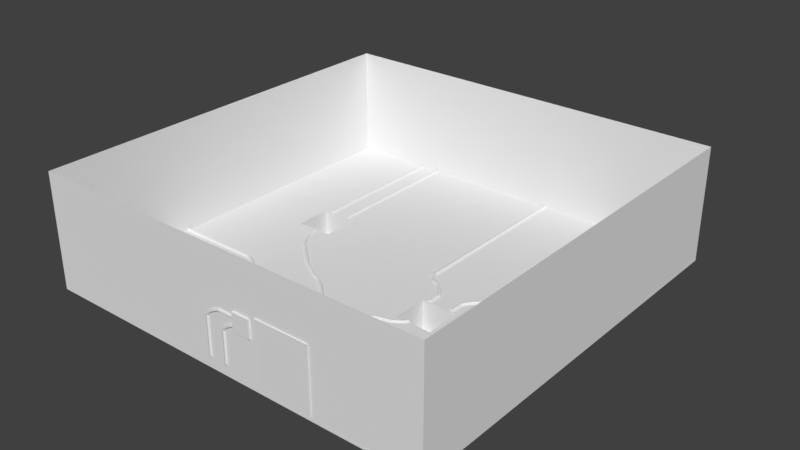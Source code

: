 # Source: Level1Rick.blend  (saved by Blender 2.79.0; exported with 4.5.12 LTS)
import bpy
from mathutils import Matrix  # noqa: F401  (used for matrix-valued properties, if any)

bpy.ops.wm.read_factory_settings(use_empty=True)
scene = bpy.context.scene
scene.name = 'Scene'

# ---- collections
col_collection_1 = bpy.data.collections.new('Collection 1'); scene.collection.children.link(col_collection_1)

# ---- materials (node trees are filled in below, after node groups)
mat_material_002 = bpy.data.materials.new('Material.002')
mat_material_002.alpha_threshold = 0.0
mat_material_002.use_transparent_shadow = False
mat_material_002.roughness = 0.5
mat_material_003 = bpy.data.materials.new('Material.003')
mat_material_003.alpha_threshold = 0.0
mat_material_003.use_transparent_shadow = False
mat_material_003.roughness = 0.5
mat_material = bpy.data.materials.new('Material')
mat_material.alpha_threshold = 0.0
mat_material.use_transparent_shadow = False
mat_material.roughness = 0.5
mat_material_001 = bpy.data.materials.new('Material.001')
mat_material_001.alpha_threshold = 0.0
mat_material_001.use_transparent_shadow = False
mat_material_001.roughness = 0.5

# ---- material node trees

# ---- world
world_world = bpy.data.worlds.new('World'); scene.world = world_world
world_world.color = (0.05088, 0.05088, 0.05088)
world_world.use_sun_shadow = False
world_world.sun_shadow_jitter_overblur = 0.0
world_world.cycles.sampling_method = 'MANUAL'

# ---- meshes
me_cube_006 = bpy.data.meshes.new('Cube.006')
me_cube_006.from_pydata([(-1.345, 0.1641, -3.135), (1.343, 0.1641, -3.135), (-1.345, 0.1641, -0.003751), (1.343, 0.1641, -0.003751), (1.343, 4.292e-05, -3.135), (-1.345, 4.292e-05, -3.135), (-1.345, 4.292e-05, -0.003751), (1.343, 4.292e-05, -0.003751)], [], [(0, 2, 3, 1), (5, 4, 7, 6), (1, 3, 7, 4), (0, 1, 4, 5), (3, 2, 6, 7), (2, 0, 5, 6)])
me_cube_006.use_remesh_preserve_volume = False
me_cube_006.use_remesh_preserve_attributes = False
me_cube_006.use_mirror_vertex_groups = False
me_cube_006.update()
me_icosphere_001 = bpy.data.meshes.new('Icosphere.001')
me_icosphere_001.from_pydata([(-0.1151, -0.05191, -0.2493), (-0.1151, 0.05034, -0.2493), (-0.01365, -0.05191, -0.169), (-0.01365, 0.05034, -0.169), (-0.0132, -0.05191, -0.03959), (-0.0132, 0.05034, -0.03959), (-0.1141, -0.05191, 0.04141), (-0.1141, 0.05034, 0.04141), (-0.2403, -0.05191, 0.01306), (-0.2403, 0.05034, 0.01306), (-0.1712, -0.05191, -0.2009), (-0.08646, -0.05191, -0.1826), (-0.2411, 0.05034, -0.22), (-0.2411, -0.05191, -0.22), (-0.2968, 0.05034, -0.1033), (-0.2968, -0.05191, -0.1033), (-0.08453, -0.05191, -0.02654), (-0.1687, -0.05191, -0.006215), (-0.04791, -0.05191, -0.105), (-0.2371, -0.05191, -0.05938), (-0.2382, -0.05191, -0.146), (-0.08646, -0.117, -0.1826), (-0.04791, -0.117, -0.105), (-0.08453, -0.117, -0.02654), (-0.1687, -0.117, -0.006215), (-0.2371, -0.117, -0.05938), (-0.2382, -0.117, -0.146), (-0.1712, -0.117, -0.2009), (-0.1041, -0.16, -0.16), (-0.07662, -0.16, -0.1047), (-0.1027, -0.16, -0.04876), (-0.1627, -0.16, -0.03429), (-0.2114, -0.16, -0.07216), (-0.2122, -0.16, -0.1339), (-0.1644, -0.16, -0.1729), (-0.1205, -0.1689, -0.1388), (-0.1034, -0.1689, -0.1044), (-0.1197, -0.1689, -0.06952), (-0.1571, -0.1689, -0.06051), (-0.1874, -0.1689, -0.0841), (-0.1879, -0.1689, -0.1225), (-0.1581, -0.1689, -0.1469)], [], [(10, 11, 21, 27), (12, 13, 15, 14), (8, 15, 20, 19), (0, 2, 18, 11), (16, 17, 24, 23), (4, 6, 17, 16), (1, 0, 13, 12), (3, 2, 0, 1), (17, 19, 25, 24), (6, 8, 19, 17), (21, 22, 29, 28), (15, 13, 10, 20), (5, 4, 2, 3), (20, 10, 27, 26), (7, 6, 4, 5), (13, 0, 11, 10), (11, 18, 22, 21), (9, 8, 6, 7), (2, 4, 16, 18), (19, 20, 26, 25), (14, 15, 8, 9), (14, 9, 7, 5, 3, 1, 12), (18, 16, 23, 22), (34, 28, 35, 41), (25, 26, 33, 32), (24, 25, 32, 31), (23, 24, 31, 30), (27, 21, 28, 34), (26, 27, 34, 33), (22, 23, 30, 29), (39, 40, 41, 35, 36, 37, 38), (33, 34, 41, 40), (29, 30, 37, 36), (28, 29, 36, 35), (32, 33, 40, 39), (31, 32, 39, 38), (30, 31, 38, 37)])
me_icosphere_001.polygons.foreach_set('material_index', [0, 1, 1, 1, 0, 1, 1, 1, 0, 1, 0, 1, 1, 0, 1, 1, 0, 1, 1, 0, 1, 1, 0, 0, 0, 0, 0, 0, 0, 0, 0, 0, 0, 0, 0, 0, 0])
me_icosphere_001.materials.append(mat_material_002)
me_icosphere_001.materials.append(mat_material_003)
me_icosphere_001.use_remesh_preserve_volume = False
me_icosphere_001.use_remesh_preserve_attributes = False
me_icosphere_001.use_mirror_vertex_groups = False
me_icosphere_001.update()
me_icosphere = bpy.data.meshes.new('Icosphere')
me_icosphere.from_pydata([(-0.2124, -0.05191, -0.2381), (-0.2124, 0.05034, -0.2381), (-0.08305, -0.05191, -0.2381), (-0.08305, 0.05034, -0.2381), (-0.002399, -0.05191, -0.137), (-0.002399, 0.05034, -0.137), (-0.03118, -0.05191, -0.01087), (-0.03118, 0.05034, -0.01087), (-0.1477, -0.05191, 0.04526), (-0.1477, 0.05034, 0.04526), (-0.2263, -0.05191, -0.1654), (-0.1486, -0.05191, -0.2036), (-0.2931, 0.05034, -0.137), (-0.2931, -0.05191, -0.137), (-0.2643, 0.05034, -0.01087), (-0.2643, -0.05191, -0.01087), (-0.05021, -0.05191, -0.08247), (-0.1036, -0.05191, -0.01426), (-0.07024, -0.05191, -0.1667), (-0.1902, -0.05191, -0.01348), (-0.2449, -0.05191, -0.08072), (-0.1486, -0.117, -0.2036), (-0.07024, -0.117, -0.1667), (-0.05021, -0.117, -0.08247), (-0.1036, -0.117, -0.01426), (-0.1902, -0.117, -0.01348), (-0.2449, -0.117, -0.08072), (-0.2263, -0.117, -0.1654), (-0.1484, -0.16, -0.1749), (-0.09253, -0.16, -0.1486), (-0.07826, -0.16, -0.08861), (-0.1163, -0.16, -0.04002), (-0.178, -0.16, -0.03946), (-0.2169, -0.16, -0.08737), (-0.2037, -0.16, -0.1476), (-0.1481, -0.1689, -0.1481), (-0.1134, -0.1689, -0.1317), (-0.1045, -0.1689, -0.09434), (-0.1282, -0.1689, -0.06408), (-0.1666, -0.1689, -0.06373), (-0.1908, -0.1689, -0.09357), (-0.1826, -0.1689, -0.1311)], [], [(10, 11, 21, 27), (12, 13, 15, 14), (8, 15, 20, 19), (0, 2, 18, 11), (16, 17, 24, 23), (4, 6, 17, 16), (1, 0, 13, 12), (3, 2, 0, 1), (17, 19, 25, 24), (6, 8, 19, 17), (21, 22, 29, 28), (15, 13, 10, 20), (5, 4, 2, 3), (20, 10, 27, 26), (7, 6, 4, 5), (13, 0, 11, 10), (11, 18, 22, 21), (9, 8, 6, 7), (2, 4, 16, 18), (19, 20, 26, 25), (14, 15, 8, 9), (14, 9, 7, 5, 3, 1, 12), (18, 16, 23, 22), (34, 28, 35, 41), (25, 26, 33, 32), (24, 25, 32, 31), (23, 24, 31, 30), (27, 21, 28, 34), (26, 27, 34, 33), (22, 23, 30, 29), (39, 40, 41, 35, 36, 37, 38), (33, 34, 41, 40), (29, 30, 37, 36), (28, 29, 36, 35), (32, 33, 40, 39), (31, 32, 39, 38), (30, 31, 38, 37)])
me_icosphere.polygons.foreach_set('material_index', [0, 1, 1, 1, 0, 1, 1, 1, 0, 1, 0, 1, 1, 0, 1, 1, 0, 1, 1, 0, 1, 1, 0, 0, 0, 0, 0, 0, 0, 0, 0, 0, 0, 0, 0, 0, 0])
me_icosphere.materials.append(mat_material)
me_icosphere.materials.append(mat_material_001)
me_icosphere.use_remesh_preserve_volume = False
me_icosphere.use_remesh_preserve_attributes = False
me_icosphere.use_mirror_vertex_groups = False
me_icosphere.update()
me_cube_005 = bpy.data.meshes.new('Cube.005')
me_cube_005.from_pydata([(-0.1259, -0.4367, -0.5526), (-0.1259, -0.4367, 0.3208), (-0.1259, 0.4367, -0.5526), (-0.1259, 0.4367, 0.3208), (0.7475, -0.4367, -0.5526), (0.7475, -0.4367, 0.3208), (0.7475, 0.4367, -0.5526), (0.7475, 0.4367, 0.3208)], [], [(0, 1, 3, 2), (2, 3, 7, 6), (6, 7, 5, 4), (4, 5, 1, 0), (2, 6, 4, 0), (7, 3, 1, 5)])
me_cube_005.use_remesh_preserve_volume = False
me_cube_005.use_remesh_preserve_attributes = False
me_cube_005.use_mirror_vertex_groups = False
me_cube_005.update()
me_cylinder_009 = bpy.data.meshes.new('Cylinder.009')
me_cylinder_009.from_pydata([(-0.1, -0.03258, -9.579e-09), (-0.1, 3.024, -2.15e-08), (-0.06235, -0.03258, -0.07818), (-0.06235, 3.024, -0.07818), (0.02225, -0.03258, -0.09749), (0.02225, 3.024, -0.09749), (0.0901, -0.03258, -0.04339), (0.0901, 3.024, -0.04339), (0.0901, -0.03258, 0.04339), (0.0901, 3.024, 0.04339), (0.02225, -0.03258, 0.09749), (0.02225, 3.024, 0.09749), (-0.06235, -0.03258, 0.07818), (-0.06235, 3.024, 0.07818), (-0.06235, 3.334, -0.03913), (-0.1, 3.29, 0.02529), (0.02225, 3.345, -0.05504), (0.0901, 3.314, -0.01046), (0.0901, 3.265, 0.06103), (0.02225, 3.234, 0.1056), (-0.06235, 3.245, 0.0897), (-0.06235, 3.533, 0.209), (-0.1, 3.466, 0.2482), (0.02225, 3.55, 0.1993), (0.0901, 3.503, 0.2264), (0.0901, 3.428, 0.27), (0.02225, 3.381, 0.2972), (-0.06235, 3.398, 0.2875), (-0.06235, 3.624, 0.4651), (-0.1, 3.546, 0.4651), (0.02225, 3.644, 0.4651), (0.0901, 3.589, 0.4651), (0.0901, 3.503, 0.4651), (0.02225, 3.449, 0.4651), (-0.06235, 3.468, 0.4651), (-0.06235, 3.624, 2.11), (-0.1, 3.546, 2.11), (0.02225, 3.644, 2.11), (0.0901, 3.589, 2.11), (0.0901, 3.503, 2.11), (0.02225, 3.449, 2.11), (-0.06235, 3.468, 2.11), (-0.05736, 3.624, 2.356), (-0.092, 3.546, 2.37), (0.02047, 3.644, 2.322), (0.08289, 3.589, 2.296), (0.08289, 3.503, 2.296), (0.02047, 3.449, 2.322), (-0.05736, 3.468, 2.356), (0.08136, 3.624, 2.535), (0.06004, 3.546, 2.566), (0.1293, 3.644, 2.465), (0.1677, 3.589, 2.409), (0.1677, 3.503, 2.409), (0.1293, 3.449, 2.465), (0.08136, 3.468, 2.535), (0.3392, 3.624, 2.71), (0.3255, 3.546, 2.745), (0.3701, 3.644, 2.631), (0.3949, 3.589, 2.568), (0.3949, 3.503, 2.568), (0.3701, 3.449, 2.631), (0.3392, 3.468, 2.71), (0.6866, 3.624, 2.841), (0.6866, 3.546, 2.879), (0.6866, 3.644, 2.758), (0.6866, 3.589, 2.69), (0.6866, 3.503, 2.69), (0.6866, 3.449, 2.758), (0.6866, 3.468, 2.841), (1.63, 3.624, 2.841), (1.63, 3.546, 2.879), (1.63, 3.644, 2.758), (1.63, 3.589, 2.69), (1.63, 3.503, 2.69), (1.63, 3.449, 2.758), (1.63, 3.468, 2.841)], [], [(0, 1, 3, 2), (2, 3, 5, 4), (4, 5, 7, 6), (6, 7, 9, 8), (8, 9, 11, 10), (9, 7, 17, 18), (10, 11, 13, 12), (12, 13, 1, 0), (0, 2, 4, 6, 8, 10, 12), (18, 17, 24, 25), (1, 13, 20, 15), (5, 3, 14, 16), (11, 9, 18, 19), (3, 1, 15, 14), (7, 5, 16, 17), (13, 11, 19, 20), (21, 22, 29, 28), (16, 14, 21, 23), (15, 20, 27, 22), (19, 18, 25, 26), (17, 16, 23, 24), (14, 15, 22, 21), (20, 19, 26, 27), (29, 34, 41, 36), (27, 26, 33, 34), (25, 24, 31, 32), (23, 21, 28, 30), (22, 27, 34, 29), (26, 25, 32, 33), (24, 23, 30, 31), (41, 40, 47, 48), (33, 32, 39, 40), (31, 30, 37, 38), (28, 29, 36, 35), (34, 33, 40, 41), (32, 31, 38, 39), (30, 28, 35, 37), (45, 44, 51, 52), (39, 38, 45, 46), (37, 35, 42, 44), (36, 41, 48, 43), (40, 39, 46, 47), (38, 37, 44, 45), (35, 36, 43, 42), (50, 55, 62, 57), (42, 43, 50, 49), (48, 47, 54, 55), (46, 45, 52, 53), (44, 42, 49, 51), (43, 48, 55, 50), (47, 46, 53, 54), (62, 61, 68, 69), (54, 53, 60, 61), (52, 51, 58, 59), (49, 50, 57, 56), (55, 54, 61, 62), (53, 52, 59, 60), (51, 49, 56, 58), (68, 67, 74, 75), (60, 59, 66, 67), (58, 56, 63, 65), (57, 62, 69, 64), (61, 60, 67, 68), (59, 58, 65, 66), (56, 57, 64, 63), (70, 71, 76, 75, 74, 73, 72), (66, 65, 72, 73), (63, 64, 71, 70), (69, 68, 75, 76), (67, 66, 73, 74), (65, 63, 70, 72), (64, 69, 76, 71)])
me_cylinder_009.use_remesh_preserve_volume = False
me_cylinder_009.use_remesh_preserve_attributes = False
me_cylinder_009.use_mirror_vertex_groups = False
me_cylinder_009.update()
me_cube_004 = bpy.data.meshes.new('Cube.004')
me_cube_004.from_pydata([(-10.0, -10.0, -0.1391), (-10.0, -10.0, 5.523), (-10.0, 10.0, -0.1391), (-10.0, 10.0, 5.523), (10.0, -10.0, -0.1391), (10.0, -10.0, 5.523), (10.0, 10.0, -0.1391), (10.0, 10.0, 5.523), (-0.6449, 10.0, -0.1391), (-3.333, 10.0, -0.1391), (-4.833, 10.0, 5.523), (-2.145, 10.0, 5.523), (-3.333, -10.0, -0.1391), (-0.6449, -10.0, -0.1391), (-0.6449, -10.0, 5.523), (-3.333, -10.0, 5.523), (-10.0, -10.0, 0.06139), (-10.0, 10.0, 0.06139), (10.0, 10.0, 0.06139), (10.0, -10.0, 0.06139), (-0.6449, -10.0, 0.06139), (-3.333, -10.0, 0.06139), (-4.833, 10.0, 0.06139), (-2.145, 10.0, 0.06139), (-10.0, -10.0, 3.193), (-0.6449, -10.0, 3.193), (-3.333, -10.0, 3.193), (-4.833, 10.0, 3.193), (-2.145, 10.0, 3.193), (-10.0, 10.0, 3.193), (10.0, 10.0, 3.193), (10.0, -10.0, 3.193)], [], [(24, 29, 3, 1), (28, 30, 7, 11), (30, 31, 5, 7), (26, 24, 1, 15), (31, 25, 14, 5), (25, 26, 15, 14), (29, 27, 10, 3), (27, 28, 11, 10), (9, 8, 23, 22), (2, 9, 22, 17), (13, 12, 21, 20), (4, 13, 20, 19), (12, 0, 16, 21), (6, 4, 19, 18), (8, 6, 18, 23), (0, 2, 17, 16), (17, 22, 27, 29), (20, 21, 26, 25), (19, 20, 25, 31), (21, 16, 24, 26), (18, 19, 31, 30), (23, 18, 30, 28), (16, 17, 29, 24)])
me_cube_004.use_remesh_preserve_volume = False
me_cube_004.use_remesh_preserve_attributes = False
me_cube_004.use_mirror_vertex_groups = False
me_cube_004.update()
me_cylinder_008 = bpy.data.meshes.new('Cylinder.008')
me_cylinder_008.from_pydata([(-0.1, -0.0301, -9.579e-09), (-0.1, 3.024, -2.15e-08), (-0.06235, -0.0301, -0.07818), (-0.06235, 3.024, -0.07818), (0.02225, -0.0301, -0.09749), (0.02225, 3.024, -0.09749), (0.0901, -0.0301, -0.04339), (0.0901, 3.024, -0.04339), (0.0901, -0.0301, 0.04339), (0.0901, 3.024, 0.04339), (0.02225, -0.0301, 0.09749), (0.02225, 3.024, 0.09749), (-0.06235, -0.0301, 0.07818), (-0.06235, 3.024, 0.07818), (-0.06235, 3.334, -0.03913), (-0.1, 3.29, 0.02529), (0.02225, 3.345, -0.05504), (0.0901, 3.314, -0.01046), (0.0901, 3.265, 0.06103), (0.02225, 3.234, 0.1056), (-0.06235, 3.245, 0.0897), (-0.06235, 3.533, 0.209), (-0.1, 3.466, 0.2482), (0.02225, 3.55, 0.1993), (0.0901, 3.503, 0.2264), (0.0901, 3.428, 0.27), (0.02225, 3.381, 0.2972), (-0.06235, 3.398, 0.2875), (-0.06235, 3.624, 0.4651), (-0.1, 3.546, 0.4651), (0.02225, 3.644, 0.4651), (0.0901, 3.589, 0.4651), (0.0901, 3.503, 0.4651), (0.02225, 3.449, 0.4651), (-0.06235, 3.468, 0.4651), (-0.06235, 3.624, 1.767), (-0.1, 3.546, 1.767), (0.02225, 3.644, 1.767), (0.0901, 3.589, 1.767), (0.0901, 3.503, 1.767), (0.02225, 3.449, 1.767), (-0.06235, 3.468, 1.767), (-0.05736, 3.624, 2.013), (-0.092, 3.546, 2.028), (0.02047, 3.644, 1.98), (0.08289, 3.589, 1.953), (0.08289, 3.503, 1.953), (0.02047, 3.449, 1.98), (-0.05736, 3.468, 2.013), (0.08136, 3.624, 2.193), (0.06004, 3.546, 2.224), (0.1293, 3.644, 2.123), (0.1677, 3.589, 2.067), (0.1677, 3.503, 2.067), (0.1293, 3.449, 2.123), (0.08136, 3.468, 2.193), (0.3392, 3.624, 2.368), (0.3255, 3.546, 2.403), (0.3701, 3.644, 2.289), (0.3949, 3.589, 2.226), (0.3949, 3.503, 2.226), (0.3701, 3.449, 2.289), (0.3392, 3.468, 2.368), (0.6866, 3.624, 2.499), (0.6866, 3.546, 2.536), (0.6866, 3.644, 2.415), (0.6866, 3.589, 2.348), (0.6866, 3.503, 2.348), (0.6866, 3.449, 2.415), (0.6866, 3.468, 2.499)], [], [(0, 1, 3, 2), (2, 3, 5, 4), (4, 5, 7, 6), (6, 7, 9, 8), (8, 9, 11, 10), (9, 7, 17, 18), (10, 11, 13, 12), (12, 13, 1, 0), (0, 2, 4, 6, 8, 10, 12), (18, 17, 24, 25), (1, 13, 20, 15), (5, 3, 14, 16), (11, 9, 18, 19), (3, 1, 15, 14), (7, 5, 16, 17), (13, 11, 19, 20), (21, 22, 29, 28), (16, 14, 21, 23), (15, 20, 27, 22), (19, 18, 25, 26), (17, 16, 23, 24), (14, 15, 22, 21), (20, 19, 26, 27), (29, 34, 41, 36), (27, 26, 33, 34), (25, 24, 31, 32), (23, 21, 28, 30), (22, 27, 34, 29), (26, 25, 32, 33), (24, 23, 30, 31), (41, 40, 47, 48), (33, 32, 39, 40), (31, 30, 37, 38), (28, 29, 36, 35), (34, 33, 40, 41), (32, 31, 38, 39), (30, 28, 35, 37), (45, 44, 51, 52), (39, 38, 45, 46), (37, 35, 42, 44), (36, 41, 48, 43), (40, 39, 46, 47), (38, 37, 44, 45), (35, 36, 43, 42), (50, 55, 62, 57), (42, 43, 50, 49), (48, 47, 54, 55), (46, 45, 52, 53), (44, 42, 49, 51), (43, 48, 55, 50), (47, 46, 53, 54), (62, 61, 68, 69), (54, 53, 60, 61), (52, 51, 58, 59), (49, 50, 57, 56), (55, 54, 61, 62), (53, 52, 59, 60), (51, 49, 56, 58), (63, 64, 69, 68, 67, 66, 65), (60, 59, 66, 67), (58, 56, 63, 65), (57, 62, 69, 64), (61, 60, 67, 68), (59, 58, 65, 66), (56, 57, 64, 63)])
me_cylinder_008.use_remesh_preserve_volume = False
me_cylinder_008.use_remesh_preserve_attributes = False
me_cylinder_008.use_mirror_vertex_groups = False
me_cylinder_008.update()
me_cylinder_006 = bpy.data.meshes.new('Cylinder.006')
me_cylinder_006.from_pydata([(-0.1, -3.656, -9.579e-09), (-0.1, 3.656, -2.15e-08), (-0.06235, -3.656, -0.07818), (-0.06235, 3.656, -0.07818), (0.02225, -3.656, -0.09749), (0.02225, 3.656, -0.09749), (0.0901, -3.656, -0.04339), (0.0901, 3.656, -0.04339), (0.0901, -3.656, 0.04339), (0.0901, 3.656, 0.04339), (0.02225, -3.656, 0.09749), (0.02225, 3.656, 0.09749), (-0.06235, -3.656, 0.07818), (-0.06235, 3.656, 0.07818)], [], [(0, 1, 3, 2), (2, 3, 5, 4), (4, 5, 7, 6), (6, 7, 9, 8), (8, 9, 11, 10), (3, 1, 13, 11, 9, 7, 5), (10, 11, 13, 12), (12, 13, 1, 0), (0, 2, 4, 6, 8, 10, 12)])
me_cylinder_006.use_remesh_preserve_volume = False
me_cylinder_006.use_remesh_preserve_attributes = False
me_cylinder_006.use_mirror_vertex_groups = False
me_cylinder_006.update()
me_cylinder_005 = bpy.data.meshes.new('Cylinder.005')
me_cylinder_005.from_pydata([(-1.717, -1.194, -1.037e-07), (-1.372, -0.5475, -1.156e-07), (-1.665, -1.193, -0.07818), (-1.326, -0.5588, -0.07818), (-1.549, -1.191, -0.09749), (-1.222, -0.584, -0.09749), (-1.455, -1.19, -0.04339), (-1.137, -0.6042, -0.04339), (-1.455, -1.19, 0.04339), (-1.137, -0.6042, 0.04339), (-1.549, -1.191, 0.09749), (-1.222, -0.584, 0.09749), (-1.665, -1.193, 0.07818), (-1.326, -0.5588, 0.07818), (-0.7207, -0.1445, -0.07818), (-0.7465, -0.1179, -1.096e-07), (-0.6606, -0.2041, -0.09749), (-0.6113, -0.2519, -0.04339), (-0.6113, -0.2519, 0.04339), (-0.6606, -0.2041, 0.09749), (-0.7207, -0.1445, 0.07818), (0.16, 0.247, -0.07818), (0.1711, 0.2871, 1.405e-07), (0.1384, 0.1576, -0.09749), (0.1237, 0.08672, -0.04339), (0.1237, 0.08672, 0.04339), (0.1384, 0.1576, 0.09749), (0.16, 0.247, 0.07818), (0.7464, 0.3983, -0.07818), (0.7242, 0.4253, 1.73e-08), (0.7983, 0.3378, -0.09749), (0.8412, 0.2895, -0.04339), (0.8412, 0.2895, 0.04339), (0.7983, 0.3378, 0.09749), (0.7464, 0.3983, 0.07818), (1.136, 0.6273, -0.07818), (1.098, 0.6417, 1.597e-08), (1.225, 0.5963, -0.09749), (1.289, 0.5689, -0.04339), (1.289, 0.5689, 0.04339), (1.225, 0.5963, 0.09749), (1.136, 0.6273, 0.07818), (1.297, 0.8189, -0.07818), (1.25, 0.8191, 1.439e-08), (1.402, 0.8185, -0.09749), (1.486, 0.8181, -0.04339), (1.486, 0.8181, 0.04339), (1.402, 0.8185, 0.09749), (1.297, 0.8189, 0.07818)], [], [(0, 1, 3, 2), (2, 3, 5, 4), (4, 5, 7, 6), (6, 7, 9, 8), (8, 9, 11, 10), (13, 11, 19, 20), (10, 11, 13, 12), (12, 13, 1, 0), (0, 2, 4, 6, 8, 10, 12), (20, 19, 26, 27), (9, 7, 17, 18), (1, 13, 20, 15), (5, 3, 14, 16), (11, 9, 18, 19), (3, 1, 15, 14), (7, 5, 16, 17), (26, 25, 32, 33), (18, 17, 24, 25), (16, 14, 21, 23), (15, 20, 27, 22), (19, 18, 25, 26), (17, 16, 23, 24), (14, 15, 22, 21), (30, 28, 35, 37), (24, 23, 30, 31), (21, 22, 29, 28), (27, 26, 33, 34), (25, 24, 31, 32), (23, 21, 28, 30), (22, 27, 34, 29), (41, 40, 47, 48), (29, 34, 41, 36), (33, 32, 39, 40), (31, 30, 37, 38), (28, 29, 36, 35), (34, 33, 40, 41), (32, 31, 38, 39), (42, 43, 48, 47, 46, 45, 44), (39, 38, 45, 46), (37, 35, 42, 44), (36, 41, 48, 43), (40, 39, 46, 47), (38, 37, 44, 45), (35, 36, 43, 42)])
me_cylinder_005.use_remesh_preserve_volume = False
me_cylinder_005.use_remesh_preserve_attributes = False
me_cylinder_005.use_mirror_vertex_groups = False
me_cylinder_005.update()
me_cylinder_003 = bpy.data.meshes.new('Cylinder.003')
me_cylinder_003.from_pydata([(2.379, -2.527, -4.558e-07), (2.304, -1.856, -4.435e-07), (2.34, -2.526, 0.07818), (2.262, -1.866, 0.07818), (2.252, -2.525, 0.09749), (2.168, -1.888, 0.09749), (2.18, -2.523, 0.04339), (2.093, -1.906, 0.04339), (2.18, -2.523, -0.04339), (2.093, -1.906, -0.04339), (2.252, -2.525, -0.09749), (2.168, -1.888, -0.09749), (2.34, -2.526, -0.07818), (2.262, -1.866, -0.07818), (1.904, -1.39, 0.07818), (1.933, -1.363, -4.277e-07), (1.839, -1.451, 0.09749), (1.788, -1.5, 0.04339), (1.788, -1.5, -0.04339), (1.839, -1.451, -0.09749), (1.904, -1.39, -0.07818), (1.395, -0.9102, 0.07818), (1.4, -0.8659, -6.43e-07), (1.384, -1.009, 0.09749), (1.373, -1.086, 0.04339), (1.373, -1.086, -0.04339), (1.384, -1.009, -0.09749), (1.395, -0.9102, -0.07818), (1.074, -0.6605, 0.07818), (1.095, -0.6234, -4.935e-07), (1.023, -0.7413, 0.09749), (0.9812, -0.8019, 0.04339), (0.9812, -0.8019, -0.04339), (1.023, -0.7413, -0.09749), (1.074, -0.6605, -0.07818), (0.7685, -0.4536, 0.07818), (0.7839, -0.4214, -4.747e-07), (0.7241, -0.5217, 0.09749), (0.6939, -0.5748, 0.04339), (0.6939, -0.5748, -0.04339), (0.7241, -0.5217, -0.09749), (0.7685, -0.4536, -0.07818), (0.4661, -0.3378, 0.07818), (0.4945, -0.3135, -4.661e-07), (0.4018, -0.3927, 0.09749), (0.3508, -0.4361, 0.04339), (0.3508, -0.4361, -0.04339), (0.4018, -0.3927, -0.09749), (0.4661, -0.3378, -0.07818), (-0.6828, 0.3514, 0.07818), (-0.651, 0.3715, 2.492e-07), (-0.7544, 0.3063, 0.09749), (-0.8117, 0.2702, 0.04339), (-0.8117, 0.2702, -0.04339), (-0.7544, 0.3063, -0.09749), (-0.6828, 0.3514, -0.07818), (-1.359, 0.9437, 0.07818), (-1.327, 0.9626, 8.452e-07), (-1.432, 0.9013, 0.09749), (-1.49, 0.8672, 0.04339), (-1.49, 0.8672, -0.04339), (-1.432, 0.9013, -0.09749), (-1.359, 0.9437, -0.07818), (-2.206, 1.698, 0.07818), (-2.168, 1.7, 8.452e-07), (-2.291, 1.695, 0.09749), (-2.358, 1.693, 0.04339), (-2.358, 1.693, -0.04339), (-2.291, 1.695, -0.09749), (-2.206, 1.698, -0.07818), (-2.604, 2.395, 0.07818), (-2.566, 2.396, 8.452e-07), (-2.688, 2.392, 0.09749), (-2.756, 2.389, 0.04339), (-2.756, 2.389, -0.04339), (-2.688, 2.392, -0.09749), (-2.604, 2.395, -0.07818), (-2.757, 3.108, 0.07818), (-2.719, 3.109, 8.452e-07), (-2.841, 3.105, 0.09749), (-2.909, 3.102, 0.04339), (-2.909, 3.102, -0.04339), (-2.841, 3.105, -0.09749), (-2.757, 3.108, -0.07818)], [], [(0, 1, 3, 2), (2, 3, 5, 4), (4, 5, 7, 6), (6, 7, 9, 8), (8, 9, 11, 10), (13, 11, 19, 20), (10, 11, 13, 12), (12, 13, 1, 0), (0, 2, 4, 6, 8, 10, 12), (20, 19, 26, 27), (9, 7, 17, 18), (1, 13, 20, 15), (5, 3, 14, 16), (11, 9, 18, 19), (3, 1, 15, 14), (7, 5, 16, 17), (26, 25, 32, 33), (18, 17, 24, 25), (16, 14, 21, 23), (15, 20, 27, 22), (19, 18, 25, 26), (17, 16, 23, 24), (14, 15, 22, 21), (30, 28, 35, 37), (24, 23, 30, 31), (21, 22, 29, 28), (27, 26, 33, 34), (25, 24, 31, 32), (23, 21, 28, 30), (22, 27, 34, 29), (41, 40, 47, 48), (29, 34, 41, 36), (33, 32, 39, 40), (31, 30, 37, 38), (28, 29, 36, 35), (34, 33, 40, 41), (32, 31, 38, 39), (43, 48, 55, 50), (39, 38, 45, 46), (37, 35, 42, 44), (36, 41, 48, 43), (40, 39, 46, 47), (38, 37, 44, 45), (35, 36, 43, 42), (53, 52, 59, 60), (47, 46, 53, 54), (45, 44, 51, 52), (42, 43, 50, 49), (48, 47, 54, 55), (46, 45, 52, 53), (44, 42, 49, 51), (56, 57, 64, 63), (51, 49, 56, 58), (50, 55, 62, 57), (54, 53, 60, 61), (52, 51, 58, 59), (49, 50, 57, 56), (55, 54, 61, 62), (64, 69, 76, 71), (62, 61, 68, 69), (60, 59, 66, 67), (58, 56, 63, 65), (57, 62, 69, 64), (61, 60, 67, 68), (59, 58, 65, 66), (76, 75, 82, 83), (68, 67, 74, 75), (66, 65, 72, 73), (63, 64, 71, 70), (69, 68, 75, 76), (67, 66, 73, 74), (65, 63, 70, 72), (77, 78, 83, 82, 81, 80, 79), (74, 73, 80, 81), (72, 70, 77, 79), (71, 76, 83, 78), (75, 74, 81, 82), (73, 72, 79, 80), (70, 71, 78, 77)])
me_cylinder_003.use_remesh_preserve_volume = False
me_cylinder_003.use_remesh_preserve_attributes = False
me_cylinder_003.use_mirror_vertex_groups = False
me_cylinder_003.update()
me_cylinder_002 = bpy.data.meshes.new('Cylinder.002')
me_cylinder_002.from_pydata([(0.6854, -1.13, 4.834e-08), (0.6802, -0.5088, 6.071e-08), (0.6478, -1.13, 0.07818), (0.6445, -0.5207, 0.07818), (0.5632, -1.13, 0.09749), (0.5643, -0.5476, 0.09749), (0.4953, -1.13, 0.04339), (0.5, -0.5691, 0.04339), (0.4953, -1.13, -0.04339), (0.5, -0.5691, -0.04339), (0.5632, -1.13, -0.09749), (0.5643, -0.5476, -0.09749), (0.6478, -1.13, -0.07818), (0.6445, -0.5207, -0.07818), (0.4046, -0.1329, 0.07818), (0.4314, -0.1065, 7.65e-08), (0.3444, -0.1924, 0.09749), (0.2962, -0.2401, 0.04339), (0.2962, -0.2401, -0.04339), (0.3444, -0.1924, -0.09749), (0.4046, -0.1329, -0.07818), (0.02438, 0.2301, 0.07818), (0.03286, 0.2692, -1.388e-07), (0.004356, 0.143, 0.09749), (-0.01263, 0.07389, 0.04339), (-0.01263, 0.07389, -0.04339), (0.004356, 0.143, -0.09749), (0.02438, 0.2301, -0.07818), (-0.2932, 0.3697, 0.07818), (-0.2679, 0.3965, 1.068e-08), (-0.3504, 0.3097, 0.09749), (-0.3966, 0.2619, 0.04339), (-0.3966, 0.2619, -0.04339), (-0.3504, 0.3097, -0.09749), (-0.2932, 0.3697, -0.07818), (-0.5009, 0.5936, 0.07818), (-0.4676, 0.6079, 2.946e-08), (-0.5774, 0.5627, 0.09749), (-0.6357, 0.5357, 0.04339), (-0.6357, 0.5357, -0.04339), (-0.5774, 0.5627, -0.09749), (-0.5009, 0.5936, -0.07818), (-0.5861, 0.7849, 0.07818), (-0.5484, 0.7849, 3.811e-08), (-0.6706, 0.7849, 0.09749), (-0.7384, 0.7849, 0.04339), (-0.7384, 0.7849, -0.04339), (-0.6706, 0.7849, -0.09749), (-0.5861, 0.7849, -0.07818)], [], [(0, 1, 3, 2), (2, 3, 5, 4), (4, 5, 7, 6), (6, 7, 9, 8), (8, 9, 11, 10), (13, 11, 19, 20), (10, 11, 13, 12), (12, 13, 1, 0), (0, 2, 4, 6, 8, 10, 12), (20, 19, 26, 27), (9, 7, 17, 18), (1, 13, 20, 15), (5, 3, 14, 16), (11, 9, 18, 19), (3, 1, 15, 14), (7, 5, 16, 17), (26, 25, 32, 33), (18, 17, 24, 25), (16, 14, 21, 23), (15, 20, 27, 22), (19, 18, 25, 26), (17, 16, 23, 24), (14, 15, 22, 21), (30, 28, 35, 37), (24, 23, 30, 31), (21, 22, 29, 28), (27, 26, 33, 34), (25, 24, 31, 32), (23, 21, 28, 30), (22, 27, 34, 29), (41, 40, 47, 48), (29, 34, 41, 36), (33, 32, 39, 40), (31, 30, 37, 38), (28, 29, 36, 35), (34, 33, 40, 41), (32, 31, 38, 39), (42, 43, 48, 47, 46, 45, 44), (39, 38, 45, 46), (37, 35, 42, 44), (36, 41, 48, 43), (40, 39, 46, 47), (38, 37, 44, 45), (35, 36, 43, 42)])
me_cylinder_002.use_remesh_preserve_volume = False
me_cylinder_002.use_remesh_preserve_attributes = False
me_cylinder_002.use_mirror_vertex_groups = False
me_cylinder_002.update()
me_cylinder_001 = bpy.data.meshes.new('Cylinder.001')
me_cylinder_001.from_pydata([(-0.6854, -1.13, -1.037e-07), (-0.6802, -0.5088, -1.156e-07), (-0.6478, -1.13, -0.07818), (-0.6445, -0.5207, -0.07818), (-0.5632, -1.13, -0.09749), (-0.5643, -0.5476, -0.09749), (-0.4953, -1.13, -0.04339), (-0.5, -0.5691, -0.04339), (-0.4953, -1.13, 0.04339), (-0.5, -0.5691, 0.04339), (-0.5632, -1.13, 0.09749), (-0.5643, -0.5476, 0.09749), (-0.6478, -1.13, 0.07818), (-0.6445, -0.5207, 0.07818), (-0.4046, -0.1329, -0.07818), (-0.4314, -0.1065, -1.096e-07), (-0.3444, -0.1924, -0.09749), (-0.2962, -0.2401, -0.04339), (-0.2962, -0.2401, 0.04339), (-0.3444, -0.1924, 0.09749), (-0.4046, -0.1329, 0.07818), (-0.02438, 0.2301, -0.07818), (-0.03286, 0.2692, 1.405e-07), (-0.004354, 0.143, -0.09749), (0.01263, 0.07389, -0.04339), (0.01263, 0.07389, 0.04339), (-0.004354, 0.143, 0.09749), (-0.02438, 0.2301, 0.07818), (0.2932, 0.3697, -0.07818), (0.2679, 0.3965, 1.73e-08), (0.3504, 0.3097, -0.09749), (0.3966, 0.2619, -0.04339), (0.3966, 0.2619, 0.04339), (0.3504, 0.3097, 0.09749), (0.2932, 0.3697, 0.07818), (0.5009, 0.5936, -0.07818), (0.4676, 0.6079, 1.597e-08), (0.5774, 0.5627, -0.09749), (0.6357, 0.5357, -0.04339), (0.6357, 0.5357, 0.04339), (0.5774, 0.5627, 0.09749), (0.5009, 0.5936, 0.07818), (0.5861, 0.7849, -0.07818), (0.5484, 0.7849, 1.439e-08), (0.6706, 0.7849, -0.09749), (0.7384, 0.7849, -0.04339), (0.7384, 0.7849, 0.04339), (0.6706, 0.7849, 0.09749), (0.5861, 0.7849, 0.07818)], [], [(0, 1, 3, 2), (2, 3, 5, 4), (4, 5, 7, 6), (6, 7, 9, 8), (8, 9, 11, 10), (13, 11, 19, 20), (10, 11, 13, 12), (12, 13, 1, 0), (0, 2, 4, 6, 8, 10, 12), (20, 19, 26, 27), (9, 7, 17, 18), (1, 13, 20, 15), (5, 3, 14, 16), (11, 9, 18, 19), (3, 1, 15, 14), (7, 5, 16, 17), (26, 25, 32, 33), (18, 17, 24, 25), (16, 14, 21, 23), (15, 20, 27, 22), (19, 18, 25, 26), (17, 16, 23, 24), (14, 15, 22, 21), (30, 28, 35, 37), (24, 23, 30, 31), (21, 22, 29, 28), (27, 26, 33, 34), (25, 24, 31, 32), (23, 21, 28, 30), (22, 27, 34, 29), (41, 40, 47, 48), (29, 34, 41, 36), (33, 32, 39, 40), (31, 30, 37, 38), (28, 29, 36, 35), (34, 33, 40, 41), (32, 31, 38, 39), (42, 43, 48, 47, 46, 45, 44), (39, 38, 45, 46), (37, 35, 42, 44), (36, 41, 48, 43), (40, 39, 46, 47), (38, 37, 44, 45), (35, 36, 43, 42)])
me_cylinder_001.use_remesh_preserve_volume = False
me_cylinder_001.use_remesh_preserve_attributes = False
me_cylinder_001.use_mirror_vertex_groups = False
me_cylinder_001.update()
me_cylinder = bpy.data.meshes.new('Cylinder')
me_cylinder.from_pydata([(-0.1, -3.656, -9.579e-09), (-0.1, 3.656, -2.15e-08), (-0.06235, -3.656, -0.07818), (-0.06235, 3.656, -0.07818), (0.02225, -3.656, -0.09749), (0.02225, 3.656, -0.09749), (0.0901, -3.656, -0.04339), (0.0901, 3.656, -0.04339), (0.0901, -3.656, 0.04339), (0.0901, 3.656, 0.04339), (0.02225, -3.656, 0.09749), (0.02225, 3.656, 0.09749), (-0.06235, -3.656, 0.07818), (-0.06235, 3.656, 0.07818)], [], [(0, 1, 3, 2), (2, 3, 5, 4), (4, 5, 7, 6), (6, 7, 9, 8), (8, 9, 11, 10), (3, 1, 13, 11, 9, 7, 5), (10, 11, 13, 12), (12, 13, 1, 0), (0, 2, 4, 6, 8, 10, 12)])
me_cylinder.use_remesh_preserve_volume = False
me_cylinder.use_remesh_preserve_attributes = False
me_cylinder.use_mirror_vertex_groups = False
me_cylinder.update()
me_plane = bpy.data.meshes.new('Plane')
me_plane.from_pydata([(-10.0, -10.0, 0.0), (10.0, -10.0, 0.0), (-10.0, 10.0, 0.0), (10.0, 10.0, 0.0), (-10.0, 8.182, 0.0), (-10.0, 6.364, 0.0), (-10.0, 4.545, 0.0), (-10.0, 2.727, 0.0), (-10.0, 0.9091, 0.0), (-10.0, -0.9091, 0.0), (-10.0, -2.727, 0.0), (-10.0, -4.545, 0.0), (-10.0, -6.364, 0.0), (-10.0, -8.182, 0.0), (-8.182, -10.0, 0.0), (-6.364, -10.0, 0.0), (-4.545, -10.0, 0.0), (-2.727, -10.0, 0.0), (-0.9091, -10.0, 0.0), (0.9091, -10.0, 0.0), (2.727, -10.0, 0.0), (4.545, -10.0, 0.0), (6.364, -10.0, 0.0), (8.182, -10.0, 0.0), (10.0, -8.182, 0.0), (10.0, -6.364, 0.0), (10.0, -4.545, 0.0), (10.0, -2.727, 0.0), (10.0, -0.9091, 0.0), (10.0, 0.9091, 0.0), (10.0, 2.727, 0.0), (10.0, 4.545, 0.0), (10.0, 6.364, 0.0), (10.0, 8.182, 0.0), (8.182, 10.0, 0.0), (6.364, 10.0, 0.0), (4.545, 10.0, 0.0), (2.727, 10.0, 0.0), (0.9091, 10.0, 0.0), (-0.9091, 10.0, 0.0), (-2.727, 10.0, 0.0), (-4.545, 10.0, 0.0), (-6.364, 10.0, 0.0), (-8.182, 10.0, 0.0), (-8.182, -8.182, 0.0), (-8.182, -6.364, 0.0), (-8.182, -4.545, 0.0), (-8.182, -2.727, 0.0), (-8.182, -0.9091, 0.0), (-8.182, 0.9091, 0.0), (-8.182, 2.727, 0.0), (-8.182, 4.545, 0.0), (-8.182, 6.364, 0.0), (-8.182, 8.182, 0.0), (-6.364, -8.182, 0.0), (-6.364, -6.364, 0.0), (-6.364, -4.545, 0.0), (-6.364, -2.727, 0.0), (-6.364, -0.9091, 0.0), (-6.364, 0.9091, 0.0), (-6.364, 2.727, 0.0), (-6.364, 4.545, 0.0), (-6.364, 6.364, 0.0), (-6.364, 8.182, 0.0), (-4.545, -8.182, 0.0), (-4.545, -6.364, 0.0), (-4.545, -4.545, 0.0), (-4.545, -2.727, 0.0), (-4.545, -0.9091, 0.0), (-4.545, 0.9091, 0.0), (-4.545, 2.727, 0.0), (-4.545, 4.545, 0.0), (-4.545, 6.364, 0.0), (-4.545, 8.182, 0.0), (-2.727, -8.182, 0.0), (-2.727, -6.364, 0.0), (-2.727, -4.545, 0.0), (-2.727, -2.727, 0.0), (-2.727, -0.9091, 0.0), (-2.727, 0.9091, 0.0), (-2.727, 2.727, 0.0), (-2.727, 4.545, 0.0), (-2.727, 6.364, 0.0), (-2.727, 8.182, 0.0), (-0.9091, -8.182, 0.0), (-0.9091, -6.364, 0.0), (-0.9091, -4.545, 0.0), (-0.9091, -2.727, 0.0), (-0.9091, -0.9091, 0.0), (-0.9091, 0.9091, 0.0), (-0.9091, 2.727, 0.0), (-0.9091, 4.545, 0.0), (-0.9091, 6.364, 0.0), (-0.9091, 8.182, 0.0), (0.9091, -8.182, 0.0), (0.9091, -6.364, 0.0), (0.9091, -4.545, 0.0), (0.9091, -2.727, 0.0), (0.9091, -0.9091, 0.0), (0.9091, 0.9091, 0.0), (0.9091, 2.727, 0.0), (0.9091, 4.545, 0.0), (0.9091, 6.364, 0.0), (0.9091, 8.182, 0.0), (2.727, -8.182, 0.0), (2.727, -6.364, 0.0), (2.727, -4.545, 0.0), (2.727, -2.727, 0.0), (2.727, -0.9091, 0.0), (2.727, 0.9091, 0.0), (2.727, 2.727, 0.0), (2.727, 4.545, 0.0), (2.727, 6.364, 0.0), (2.727, 8.182, 0.0), (4.545, -8.182, 0.0), (4.545, -6.364, 0.0), (4.545, -4.545, 0.0), (4.545, -2.727, 0.0), (4.545, -0.9091, 0.0), (4.545, 0.9091, 0.0), (4.545, 2.727, 0.0), (4.545, 4.545, 0.0), (4.545, 6.364, 0.0), (4.545, 8.182, 0.0), (6.364, -8.182, 0.0), (6.364, -6.364, 0.0), (6.364, -4.545, 0.0), (6.364, -2.727, 0.0), (6.364, -0.9091, 0.0), (6.364, 0.9091, 0.0), (6.364, 2.727, 0.0), (6.364, 4.545, 0.0), (6.364, 6.364, 0.0), (6.364, 8.182, 0.0), (8.182, -8.182, 0.0), (8.182, -6.364, 0.0), (8.182, -4.545, 0.0), (8.182, -2.727, 0.0), (8.182, -0.9091, 0.0), (8.182, 0.9091, 0.0), (8.182, 2.727, 0.0), (8.182, 4.545, 0.0), (8.182, 6.364, 0.0), (8.182, 8.182, 0.0), (-6.364, 0.9091, -1.0), (-6.364, 2.727, -1.0), (-4.545, 0.9091, -1.0), (-4.545, 2.727, -1.0), (-0.9091, -6.364, -1.0), (-0.9091, -4.545, -1.0), (0.9091, -6.364, -1.0), (0.9091, -4.545, -1.0), (0.9091, 0.9091, 0.0), (0.9091, 2.727, 0.0), (2.727, -2.727, -1.0), (2.727, -0.9091, -1.0), (2.727, 0.9091, 0.0), (2.727, 2.727, 0.0), (4.545, -2.727, -1.0), (4.545, -0.9091, -1.0), (4.545, 0.9091, 0.0), (4.545, 2.727, 0.0), (6.364, 0.9091, 0.0), (6.364, 2.727, 0.0), (-8.182, -6.364, -1.0), (-8.182, -4.545, -1.0), (-6.364, -8.182, -1.0), (-6.364, -6.364, -1.0), (-6.364, -4.545, -1.0), (-4.545, -8.182, -1.0), (-4.545, -6.364, -1.0), (-6.364, 0.9091, -1.5), (-6.364, 2.727, -1.5), (-4.545, 0.9091, -1.5), (-4.545, 2.727, -1.5), (-0.9091, -6.364, -1.5), (-0.9091, -4.545, -1.5), (0.9091, -6.364, -1.5), (0.9091, -4.545, -1.5), (2.727, -2.727, -1.5), (2.727, -0.9091, -1.5), (4.545, -2.727, -1.5), (4.545, -0.9091, -1.5), (-8.182, -6.364, -1.5), (-8.182, -4.545, -1.5), (-6.364, -8.182, -1.5), (-6.364, -6.364, -1.5), (-6.364, -4.545, -1.5), (-4.545, -8.182, -1.5), (-4.545, -6.364, -1.5)], [], [(143, 33, 3, 34), (4, 53, 43, 2), (53, 63, 42, 43), (63, 73, 41, 42), (73, 83, 40, 41), (83, 93, 39, 40), (93, 103, 38, 39), (103, 113, 37, 38), (113, 123, 36, 37), (123, 133, 35, 36), (133, 143, 34, 35), (0, 14, 44, 13), (13, 44, 45, 12), (12, 45, 46, 11), (11, 46, 47, 10), (10, 47, 48, 9), (9, 48, 49, 8), (8, 49, 50, 7), (7, 50, 51, 6), (6, 51, 52, 5), (5, 52, 53, 4), (14, 15, 54, 44), (44, 54, 55, 45), (55, 56, 168, 167), (46, 56, 57, 47), (47, 57, 58, 48), (48, 58, 59, 49), (49, 59, 60, 50), (50, 60, 61, 51), (51, 61, 62, 52), (52, 62, 63, 53), (15, 16, 64, 54), (46, 45, 164, 165), (55, 65, 66, 56), (56, 66, 67, 57), (57, 67, 68, 58), (58, 68, 69, 59), (100, 99, 152, 153), (60, 70, 71, 61), (61, 71, 72, 62), (62, 72, 73, 63), (16, 17, 74, 64), (64, 74, 75, 65), (65, 75, 76, 66), (66, 76, 77, 67), (67, 77, 78, 68), (68, 78, 79, 69), (69, 79, 80, 70), (70, 80, 81, 71), (71, 81, 82, 72), (72, 82, 83, 73), (17, 18, 84, 74), (74, 84, 85, 75), (75, 85, 86, 76), (76, 86, 87, 77), (77, 87, 88, 78), (78, 88, 89, 79), (79, 89, 90, 80), (80, 90, 91, 81), (81, 91, 92, 82), (82, 92, 93, 83), (18, 19, 94, 84), (84, 94, 95, 85), (120, 119, 160, 161), (86, 96, 97, 87), (87, 97, 98, 88), (88, 98, 99, 89), (89, 99, 100, 90), (90, 100, 101, 91), (91, 101, 102, 92), (92, 102, 103, 93), (19, 20, 104, 94), (94, 104, 105, 95), (95, 105, 106, 96), (96, 106, 107, 97), (97, 107, 108, 98), (98, 108, 109, 99), (86, 85, 148, 149), (100, 110, 111, 101), (101, 111, 112, 102), (102, 112, 113, 103), (20, 21, 114, 104), (104, 114, 115, 105), (105, 115, 116, 106), (106, 116, 117, 107), (119, 129, 162, 160), (108, 118, 119, 109), (109, 119, 120, 110), (110, 120, 121, 111), (111, 121, 122, 112), (112, 122, 123, 113), (21, 22, 124, 114), (114, 124, 125, 115), (115, 125, 126, 116), (116, 126, 127, 117), (117, 127, 128, 118), (118, 128, 129, 119), (59, 69, 146, 144), (120, 130, 131, 121), (121, 131, 132, 122), (122, 132, 133, 123), (22, 23, 134, 124), (124, 134, 135, 125), (125, 135, 136, 126), (126, 136, 137, 127), (127, 137, 138, 128), (128, 138, 139, 129), (129, 139, 140, 130), (130, 140, 141, 131), (131, 141, 142, 132), (132, 142, 143, 133), (23, 1, 24, 134), (134, 24, 25, 135), (135, 25, 26, 136), (136, 26, 27, 137), (137, 27, 28, 138), (138, 28, 29, 139), (139, 29, 30, 140), (140, 30, 31, 141), (141, 31, 32, 142), (142, 32, 33, 143), (145, 144, 171, 172), (158, 159, 182, 181), (152, 156, 157, 153), (164, 167, 186, 183), (160, 162, 163, 161), (70, 60, 145, 147), (60, 59, 144, 145), (130, 120, 161, 163), (108, 107, 154, 155), (99, 109, 156, 152), (107, 117, 158, 154), (85, 95, 150, 148), (110, 100, 153, 157), (95, 96, 151, 150), (129, 130, 163, 162), (118, 108, 155, 159), (109, 110, 157, 156), (96, 86, 149, 151), (69, 70, 147, 146), (117, 118, 159, 158), (169, 170, 189, 188), (151, 149, 176, 178), (56, 46, 165, 168), (65, 55, 167, 170), (55, 54, 166, 167), (64, 65, 170, 169), (45, 55, 167, 164), (54, 64, 169, 166), (171, 173, 174, 172), (175, 177, 178, 176), (179, 181, 182, 180), (183, 186, 187, 184), (185, 188, 189, 186), (168, 165, 184, 187), (146, 147, 174, 173), (154, 158, 181, 179), (166, 169, 188, 185), (149, 148, 175, 176), (159, 155, 180, 182), (170, 167, 186, 189), (144, 146, 173, 171), (150, 151, 178, 177), (165, 164, 183, 184), (147, 145, 172, 174), (167, 166, 185, 186), (148, 150, 177, 175), (167, 168, 187, 186), (155, 154, 179, 180)])
me_plane.use_remesh_preserve_volume = False
me_plane.use_remesh_preserve_attributes = False
me_plane.use_mirror_vertex_groups = False
me_plane.update()
me_cylinder_004 = bpy.data.meshes.new('Cylinder.004')
me_cylinder_004.from_pydata([(-0.1, -3.656, -9.579e-09), (-0.1, 3.656, -2.15e-08), (-0.06235, -3.656, -0.07818), (-0.06235, 3.656, -0.07818), (0.02225, -3.656, -0.09749), (0.02225, 3.656, -0.09749), (0.0901, -3.656, -0.04339), (0.0901, 3.656, -0.04339), (0.0901, -3.656, 0.04339), (0.0901, 3.656, 0.04339), (0.02225, -3.656, 0.09749), (0.02225, 3.656, 0.09749), (-0.06235, -3.656, 0.07818), (-0.06235, 3.656, 0.07818)], [], [(0, 1, 3, 2), (2, 3, 5, 4), (4, 5, 7, 6), (6, 7, 9, 8), (8, 9, 11, 10), (3, 1, 13, 11, 9, 7, 5), (10, 11, 13, 12), (12, 13, 1, 0), (0, 2, 4, 6, 8, 10, 12)])
me_cylinder_004.use_remesh_preserve_volume = False
me_cylinder_004.use_remesh_preserve_attributes = False
me_cylinder_004.use_mirror_vertex_groups = False
me_cylinder_004.update()
me_cylinder_007 = bpy.data.meshes.new('Cylinder.007')
me_cylinder_007.from_pydata([(-0.1, -3.656, -9.579e-09), (-0.1, 3.656, -2.15e-08), (-0.06235, -3.656, -0.07818), (-0.06235, 3.656, -0.07818), (0.02225, -3.656, -0.09749), (0.02225, 3.656, -0.09749), (0.0901, -3.656, -0.04339), (0.0901, 3.656, -0.04339), (0.0901, -3.656, 0.04339), (0.0901, 3.656, 0.04339), (0.02225, -3.656, 0.09749), (0.02225, 3.656, 0.09749), (-0.06235, -3.656, 0.07818), (-0.06235, 3.656, 0.07818)], [], [(0, 1, 3, 2), (2, 3, 5, 4), (4, 5, 7, 6), (6, 7, 9, 8), (8, 9, 11, 10), (3, 1, 13, 11, 9, 7, 5), (10, 11, 13, 12), (12, 13, 1, 0), (0, 2, 4, 6, 8, 10, 12)])
me_cylinder_007.use_remesh_preserve_volume = False
me_cylinder_007.use_remesh_preserve_attributes = False
me_cylinder_007.use_mirror_vertex_groups = False
me_cylinder_007.update()
me_cylinder_010 = bpy.data.meshes.new('Cylinder.010')
me_cylinder_010.from_pydata([(-0.1, -3.656, -9.579e-09), (-0.1, 3.656, -2.15e-08), (-0.06235, -3.656, -0.07818), (-0.06235, 3.656, -0.07818), (0.02225, -3.656, -0.09749), (0.02225, 3.656, -0.09749), (0.0901, -3.656, -0.04339), (0.0901, 3.656, -0.04339), (0.0901, -3.656, 0.04339), (0.0901, 3.656, 0.04339), (0.02225, -3.656, 0.09749), (0.02225, 3.656, 0.09749), (-0.06235, -3.656, 0.07818), (-0.06235, 3.656, 0.07818)], [], [(0, 1, 3, 2), (2, 3, 5, 4), (4, 5, 7, 6), (6, 7, 9, 8), (8, 9, 11, 10), (3, 1, 13, 11, 9, 7, 5), (10, 11, 13, 12), (12, 13, 1, 0), (0, 2, 4, 6, 8, 10, 12)])
me_cylinder_010.use_remesh_preserve_volume = False
me_cylinder_010.use_remesh_preserve_attributes = False
me_cylinder_010.use_mirror_vertex_groups = False
me_cylinder_010.update()
me_cylinder_011 = bpy.data.meshes.new('Cylinder.011')
me_cylinder_011.from_pydata([(-0.1, -3.656, -9.579e-09), (-0.1, 3.656, -2.15e-08), (-0.06235, -3.656, -0.07818), (-0.06235, 3.656, -0.07818), (0.02225, -3.656, -0.09749), (0.02225, 3.656, -0.09749), (0.0901, -3.656, -0.04339), (0.0901, 3.656, -0.04339), (0.0901, -3.656, 0.04339), (0.0901, 3.656, 0.04339), (0.02225, -3.656, 0.09749), (0.02225, 3.656, 0.09749), (-0.06235, -3.656, 0.07818), (-0.06235, 3.656, 0.07818), (-0.4481, -4.381, -1.557e-07), (-0.07337, -3.476, -3.879e-07), (-0.4155, -4.407, -0.07818), (-0.04076, -3.502, -0.07818), (-0.3423, -4.466, -0.09749), (0.03251, -3.561, -0.09749), (-0.2835, -4.513, -0.04339), (0.09126, -3.609, -0.04339), (-0.2835, -4.513, 0.04339), (0.09126, -3.609, 0.04339), (-0.3423, -4.466, 0.09749), (0.03251, -3.561, 0.09749), (-0.4155, -4.407, 0.07818), (-0.04076, -3.502, 0.07818), (-0.6753, -4.78, -1.126e-06), (-4.078, -4.812, 1.101e-06), (-0.6751, -4.832, 0.07818), (-4.077, -4.864, 0.07818), (-0.6745, -4.95, 0.09749), (-4.077, -4.982, 0.09749), (-0.6741, -5.045, 0.04339), (-4.076, -5.076, 0.04339), (-0.6741, -5.045, -0.04339), (-4.076, -5.076, -0.04339), (-0.6745, -4.95, -0.09749), (-4.077, -4.982, -0.09749), (-0.6751, -4.832, -0.07818), (-4.077, -4.864, -0.07818), (-0.3407, -4.291, -9.418e-07), (-0.759, -4.818, -7.128e-07), (-0.3283, -4.337, 0.07818), (-0.7466, -4.863, 0.07818), (-0.3003, -4.439, 0.09749), (-0.7186, -4.965, 0.09749), (-0.278, -4.52, 0.04339), (-0.6963, -5.046, 0.04339), (-0.278, -4.52, -0.04339), (-0.6963, -5.046, -0.04339), (-0.3003, -4.439, -0.09749), (-0.7186, -4.965, -0.09749), (-0.3283, -4.337, -0.07818), (-0.7466, -4.863, -0.07818)], [], [(0, 1, 3, 2), (2, 3, 5, 4), (4, 5, 7, 6), (6, 7, 9, 8), (8, 9, 11, 10), (3, 1, 13, 11, 9, 7, 5), (10, 11, 13, 12), (12, 13, 1, 0), (0, 2, 4, 6, 8, 10, 12), (14, 15, 17, 16), (16, 17, 19, 18), (18, 19, 21, 20), (20, 21, 23, 22), (22, 23, 25, 24), (17, 15, 27, 25, 23, 21, 19), (24, 25, 27, 26), (26, 27, 15, 14), (14, 16, 18, 20, 22, 24, 26), (28, 29, 31, 30), (30, 31, 33, 32), (32, 33, 35, 34), (34, 35, 37, 36), (36, 37, 39, 38), (31, 29, 41, 39, 37, 35, 33), (38, 39, 41, 40), (40, 41, 29, 28), (28, 30, 32, 34, 36, 38, 40), (42, 43, 45, 44), (44, 45, 47, 46), (46, 47, 49, 48), (48, 49, 51, 50), (50, 51, 53, 52), (45, 43, 55, 53, 51, 49, 47), (52, 53, 55, 54), (54, 55, 43, 42), (42, 44, 46, 48, 50, 52, 54)])
me_cylinder_011.use_remesh_preserve_volume = False
me_cylinder_011.use_remesh_preserve_attributes = False
me_cylinder_011.use_mirror_vertex_groups = False
me_cylinder_011.update()
me_cylinder_014 = bpy.data.meshes.new('Cylinder.014')
me_cylinder_014.from_pydata([(-0.1, -3.656, -9.579e-09), (-0.1, 3.656, -2.15e-08), (-0.06235, -3.656, -0.07818), (-0.06235, 3.656, -0.07818), (0.02225, -3.656, -0.09749), (0.02225, 3.656, -0.09749), (0.0901, -3.656, -0.04339), (0.0901, 3.656, -0.04339), (0.0901, -3.656, 0.04339), (0.0901, 3.656, 0.04339), (0.02225, -3.656, 0.09749), (0.02225, 3.656, 0.09749), (-0.06235, -3.656, 0.07818), (-0.06235, 3.656, 0.07818), (-0.2639, -8.045, 3.382e-08), (-0.8881, -8.045, -1.269e-07), (-0.2639, -7.502, -0.07818), (-0.8881, -7.502, -0.07818), (-0.2639, -6.282, -0.09749), (-0.8881, -6.282, -0.09749), (-0.2639, -5.304, -0.04339), (-0.8881, -5.304, -0.04339), (-0.2639, -5.304, 0.04339), (-0.8881, -5.304, 0.04339), (-0.2639, -6.282, 0.09749), (-0.8881, -6.282, 0.09749), (-0.2639, -7.502, 0.07818), (-0.8881, -7.502, 0.07818), (0.1012, -3.195, 4.887e-08), (-0.2575, -8.366, -2.492e-07), (0.07453, -2.811, -0.07818), (-0.2841, -7.982, -0.07818), (0.01471, -1.949, -0.09749), (-0.3439, -7.119, -0.09749), (-0.03326, -1.257, -0.04339), (-0.3919, -6.428, -0.04339), (-0.03326, -1.257, 0.04339), (-0.3919, -6.428, 0.04339), (0.01471, -1.949, 0.09749), (-0.3439, -7.119, 0.09749), (0.07453, -2.811, 0.07818), (-0.2841, -7.982, 0.07818)], [], [(0, 1, 3, 2), (2, 3, 5, 4), (4, 5, 7, 6), (6, 7, 9, 8), (8, 9, 11, 10), (3, 1, 13, 11, 9, 7, 5), (10, 11, 13, 12), (12, 13, 1, 0), (0, 2, 4, 6, 8, 10, 12), (14, 15, 17, 16), (16, 17, 19, 18), (18, 19, 21, 20), (20, 21, 23, 22), (22, 23, 25, 24), (17, 15, 27, 25, 23, 21, 19), (24, 25, 27, 26), (26, 27, 15, 14), (14, 16, 18, 20, 22, 24, 26), (28, 29, 31, 30), (30, 31, 33, 32), (32, 33, 35, 34), (34, 35, 37, 36), (36, 37, 39, 38), (31, 29, 41, 39, 37, 35, 33), (38, 39, 41, 40), (40, 41, 29, 28), (28, 30, 32, 34, 36, 38, 40)])
me_cylinder_014.use_remesh_preserve_volume = False
me_cylinder_014.use_remesh_preserve_attributes = False
me_cylinder_014.use_mirror_vertex_groups = False
me_cylinder_014.update()
me_cylinder_017 = bpy.data.meshes.new('Cylinder.017')
me_cylinder_017.from_pydata([(-0.1, -3.656, -9.579e-09), (-0.1, 3.656, -2.15e-08), (-0.06235, -3.656, -0.07818), (-0.06235, 3.656, -0.07818), (0.02225, -3.656, -0.09749), (0.02225, 3.656, -0.09749), (0.0901, -3.656, -0.04339), (0.0901, 3.656, -0.04339), (0.0901, -3.656, 0.04339), (0.0901, 3.656, 0.04339), (0.02225, -3.656, 0.09749), (0.02225, 3.656, 0.09749), (-0.06235, -3.656, 0.07818), (-0.06235, 3.656, 0.07818), (-0.2639, -8.045, 3.382e-08), (-0.8881, -8.045, -1.269e-07), (-0.2639, -7.502, -0.07818), (-0.8881, -7.502, -0.07818), (-0.2639, -6.282, -0.09749), (-0.8881, -6.282, -0.09749), (-0.2639, -5.304, -0.04339), (-0.8881, -5.304, -0.04339), (-0.2639, -5.304, 0.04339), (-0.8881, -5.304, 0.04339), (-0.2639, -6.282, 0.09749), (-0.8881, -6.282, 0.09749), (-0.2639, -7.502, 0.07818), (-0.8881, -7.502, 0.07818), (0.1012, -3.195, 4.887e-08), (-0.2575, -8.366, -2.492e-07), (0.07453, -2.811, -0.07818), (-0.2841, -7.982, -0.07818), (0.01471, -1.949, -0.09749), (-0.3439, -7.119, -0.09749), (-0.03326, -1.257, -0.04339), (-0.3919, -6.428, -0.04339), (-0.03326, -1.257, 0.04339), (-0.3919, -6.428, 0.04339), (0.01471, -1.949, 0.09749), (-0.3439, -7.119, 0.09749), (0.07453, -2.811, 0.07818), (-0.2841, -7.982, 0.07818)], [], [(0, 1, 3, 2), (2, 3, 5, 4), (4, 5, 7, 6), (6, 7, 9, 8), (8, 9, 11, 10), (3, 1, 13, 11, 9, 7, 5), (10, 11, 13, 12), (12, 13, 1, 0), (0, 2, 4, 6, 8, 10, 12), (14, 15, 17, 16), (16, 17, 19, 18), (18, 19, 21, 20), (20, 21, 23, 22), (22, 23, 25, 24), (17, 15, 27, 25, 23, 21, 19), (24, 25, 27, 26), (26, 27, 15, 14), (14, 16, 18, 20, 22, 24, 26), (28, 29, 31, 30), (30, 31, 33, 32), (32, 33, 35, 34), (34, 35, 37, 36), (36, 37, 39, 38), (31, 29, 41, 39, 37, 35, 33), (38, 39, 41, 40), (40, 41, 29, 28), (28, 30, 32, 34, 36, 38, 40)])
me_cylinder_017.use_remesh_preserve_volume = False
me_cylinder_017.use_remesh_preserve_attributes = False
me_cylinder_017.use_mirror_vertex_groups = False
me_cylinder_017.update()
me_cylinder_018 = bpy.data.meshes.new('Cylinder.018')
me_cylinder_018.from_pydata([(-0.1, -3.656, -9.579e-09), (-0.1, 3.656, -2.15e-08), (-0.06235, -3.656, -0.07818), (-0.06235, 3.656, -0.07818), (0.02225, -3.656, -0.09749), (0.02225, 3.656, -0.09749), (0.0901, -3.656, -0.04339), (0.0901, 3.656, -0.04339), (0.0901, -3.656, 0.04339), (0.0901, 3.656, 0.04339), (0.02225, -3.656, 0.09749), (0.02225, 3.656, 0.09749), (-0.06235, -3.656, 0.07818), (-0.06235, 3.656, 0.07818)], [], [(0, 1, 3, 2), (2, 3, 5, 4), (4, 5, 7, 6), (6, 7, 9, 8), (8, 9, 11, 10), (3, 1, 13, 11, 9, 7, 5), (10, 11, 13, 12), (12, 13, 1, 0), (0, 2, 4, 6, 8, 10, 12)])
me_cylinder_018.use_remesh_preserve_volume = False
me_cylinder_018.use_remesh_preserve_attributes = False
me_cylinder_018.use_mirror_vertex_groups = False
me_cylinder_018.update()

# ---- objects
ob_door = bpy.data.objects.new('Door', me_cube_006)
ob_icosphere_001 = bpy.data.objects.new('Icosphere.001', me_icosphere_001)
ob_icosphere = bpy.data.objects.new('Icosphere', me_icosphere)
ob_doorcontroller = bpy.data.objects.new('DoorController', me_cube_005)
ob_cable_007 = bpy.data.objects.new('Cable.007', me_cylinder_009)
ob_walls = bpy.data.objects.new('Walls', me_cube_004)
ob_cable = bpy.data.objects.new('Cable', me_cylinder_008)
ob_cable_006 = bpy.data.objects.new('Cable.006', me_cylinder_006)
ob_cable_003 = bpy.data.objects.new('Cable.003', me_cylinder_005)
ob_cable_001 = bpy.data.objects.new('Cable.001', me_cylinder_003)
ob_cable_005 = bpy.data.objects.new('Cable.005', me_cylinder_002)
ob_cable_002 = bpy.data.objects.new('Cable.002', me_cylinder_001)
ob_cable_004 = bpy.data.objects.new('Cable.004', me_cylinder)
ob_floor = bpy.data.objects.new('Floor', me_plane)
ob_cable_008 = bpy.data.objects.new('Cable.008', me_cylinder_004)
ob_cable_009 = bpy.data.objects.new('Cable.009', me_cylinder_007)
ob_cable_010 = bpy.data.objects.new('Cable.010', me_cylinder_010)
ob_cable_011 = bpy.data.objects.new('Cable.011', me_cylinder_011)
ob_cable_012 = bpy.data.objects.new('Cable.012', me_cylinder_014)
ob_cable_013 = bpy.data.objects.new('Cable.013', me_cylinder_017)
ob_cable_014 = bpy.data.objects.new('Cable.014', me_cylinder_018)

# ---- transforms, parenting, visibility, modifiers, constraints
ob_door.location = (3.488, -9.89, 3.197)
ob_door.rotation_euler = (0.0, -0.0, 3.142)
ob_door.lineart.crease_threshold = 0.0
ob_icosphere_001.location = (1.483, -9.19, 2.565)
ob_icosphere_001.rotation_euler = (0.0, -0.0, 3.142)
ob_icosphere_001.lineart.crease_threshold = 0.0
ob_icosphere.location = (1.483, -9.19, 2.871)
ob_icosphere.rotation_euler = (0.0, -0.0, 3.142)
ob_icosphere.lineart.crease_threshold = 0.0
ob_doorcontroller.location = (1.715, -9.646, 2.713)
ob_doorcontroller.rotation_euler = (0.0, -0.0, 3.142)
ob_doorcontroller.lineart.crease_threshold = 0.0
ob_cable_007.location = (-0.5105, -6.423, 0.0)
ob_cable_007.rotation_euler = (0.0, -0.0, 3.142)
ob_cable_007.scale = (-1.0, 1.0, 1.0)
ob_cable_007.lineart.crease_threshold = 0.0
ob_walls.location = (0.0, 0.0, 0.0)
ob_walls.rotation_euler = (0.0, -0.0, 3.142)
ob_walls.lineart.crease_threshold = 0.0
ob_cable.location = (0.3703, -6.423, 0.0)
ob_cable.rotation_euler = (0.0, -0.0, 3.142)
ob_cable.scale = (-1.0, 1.0, 1.0)
ob_cable.lineart.crease_threshold = 0.0
ob_cable_006.location = (1.79, 6.36, 2.874e-08)
ob_cable_006.scale = (1.0, 1.479, 1.0)
ob_cable_006.lineart.crease_threshold = 0.0
ob_cable_003.location = (2.07, -3.432, 1.229e-07)
ob_cable_003.scale = (0.9218, 0.9218, 0.9218)
ob_cable_003.lineart.crease_threshold = 0.0
ob_cable_001.location = (-2.639, -2.058, 6.225e-07)
ob_cable_001.scale = (0.9564, 0.9564, 0.9564)
ob_cable_001.lineart.crease_threshold = 0.0
ob_cable_005.location = (2.456, 0.2881, 1.183e-07)
ob_cable_005.lineart.crease_threshold = 0.0
ob_cable_002.location = (4.818, 0.3072, 1.229e-07)
ob_cable_002.lineart.crease_threshold = 0.0
ob_cable_004.location = (5.467, 6.36, 2.874e-08)
ob_cable_004.scale = (1.0, 1.479, 1.0)
ob_cable_004.lineart.crease_threshold = 0.0
ob_floor.location = (0.0, 0.0, 0.0)
ob_floor.lineart.crease_threshold = 0.0
ob_cable_008.location = (-5.956, 6.36, 2.874e-08)
ob_cable_008.scale = (0.9843, 0.9843, 0.9843)
ob_cable_008.lineart.crease_threshold = 0.0
ob_cable_009.location = (-4.99, 6.36, 2.874e-08)
ob_cable_009.scale = (0.9895, 0.9895, 0.9895)
ob_cable_009.lineart.crease_threshold = 0.0
ob_cable_010.location = (-9.117, -5.493, 2.874e-08)
ob_cable_010.rotation_euler = (-3.142, 3.142, -1.574)
ob_cable_010.scale = (1.0, 0.2409, 1.0)
ob_cable_010.lineart.crease_threshold = 0.0
ob_cable_011.location = (-7.893, -3.04, 2.874e-08)
ob_cable_011.rotation_euler = (-3.142, 3.142, -1.574)
ob_cable_011.scale = (0.8179, 0.5869, 0.8179)
ob_cable_011.lineart.crease_threshold = 0.0
ob_cable_012.location = (-6.109, -5.493, 2.874e-08)
ob_cable_012.rotation_euler = (-3.142, 3.142, -1.574)
ob_cable_012.scale = (1.0, 0.06935, 1.0)
ob_cable_012.lineart.crease_threshold = 0.0
ob_cable_013.location = (-5.048, -9.084, 2.874e-08)
ob_cable_013.rotation_euler = (-3.142, 3.142, 1.567)
ob_cable_013.scale = (1.0, 0.06935, 1.0)
ob_cable_013.hide_render = True
ob_cable_013.lineart.crease_threshold = 0.0
ob_cable_014.location = (-3.952, -9.108, 2.874e-08)
ob_cable_014.rotation_euler = (-3.142, 3.142, -1.574)
ob_cable_014.scale = (1.0, 0.2409, 1.0)
ob_cable_014.hide_render = True
ob_cable_014.lineart.crease_threshold = 0.0

# ---- collection membership
col_collection_1.objects.link(ob_door)
col_collection_1.objects.link(ob_icosphere_001)
col_collection_1.objects.link(ob_icosphere)
col_collection_1.objects.link(ob_doorcontroller)
col_collection_1.objects.link(ob_cable_007)
col_collection_1.objects.link(ob_walls)
col_collection_1.objects.link(ob_cable)
col_collection_1.objects.link(ob_cable_006)
col_collection_1.objects.link(ob_cable_003)
col_collection_1.objects.link(ob_cable_001)
col_collection_1.objects.link(ob_cable_005)
col_collection_1.objects.link(ob_cable_002)
col_collection_1.objects.link(ob_cable_004)
col_collection_1.objects.link(ob_floor)
col_collection_1.objects.link(ob_cable_008)
col_collection_1.objects.link(ob_cable_009)
col_collection_1.objects.link(ob_cable_010)
col_collection_1.objects.link(ob_cable_011)
col_collection_1.objects.link(ob_cable_012)
col_collection_1.objects.link(ob_cable_013)
col_collection_1.objects.link(ob_cable_014)

# ---- scene / render settings (as saved in the file)
scene.frame_start = 1; scene.frame_end = 250; scene.frame_set(1)
scene.render.engine = 'BLENDER_EEVEE_NEXT'
scene.render.resolution_percentage = 50
scene.render.dither_intensity = 0.0
scene.cycles.use_denoising = False
scene.cycles.samples = 128
scene.cycles.sampling_pattern = 'TABULATED_SOBOL'
scene.cycles.light_sampling_threshold = 0.0
scene.cycles.use_adaptive_sampling = False
scene.cycles.use_light_tree = False
scene.cycles.blur_glossy = 0.0
scene.cycles.sample_clamp_indirect = 0.0
scene.view_settings.view_transform = 'Standard'
bpy.context.view_layer.update()

# ---- added for rendering (the .blend has no active camera and no usable light): camera, sun
cam_auto = bpy.data.cameras.new('AutoCamera')
cam_auto.lens = 50.0
cam_auto.sensor_width = 36.0
cam_auto.clip_end = 1000.0
ob_auto_camera = bpy.data.objects.new('AutoCamera', cam_auto)
scene.collection.objects.link(ob_auto_camera)
ob_auto_camera.location = (28.1721, -32.9941, 24.5695)
ob_auto_camera.rotation_euler = (1.09748, -7.21219e-08, 0.694738)
scene.camera = ob_auto_camera
light_auto_sun = bpy.data.lights.new('AutoSun', 'SUN')
light_auto_sun.energy = 3.0
light_auto_sun.angle = 0.0523599
ob_auto_sun = bpy.data.objects.new('AutoSun', light_auto_sun)
scene.collection.objects.link(ob_auto_sun)
ob_auto_sun.rotation_euler = (0.872665, 0.174533, 0.523599)
bpy.context.view_layer.update()
